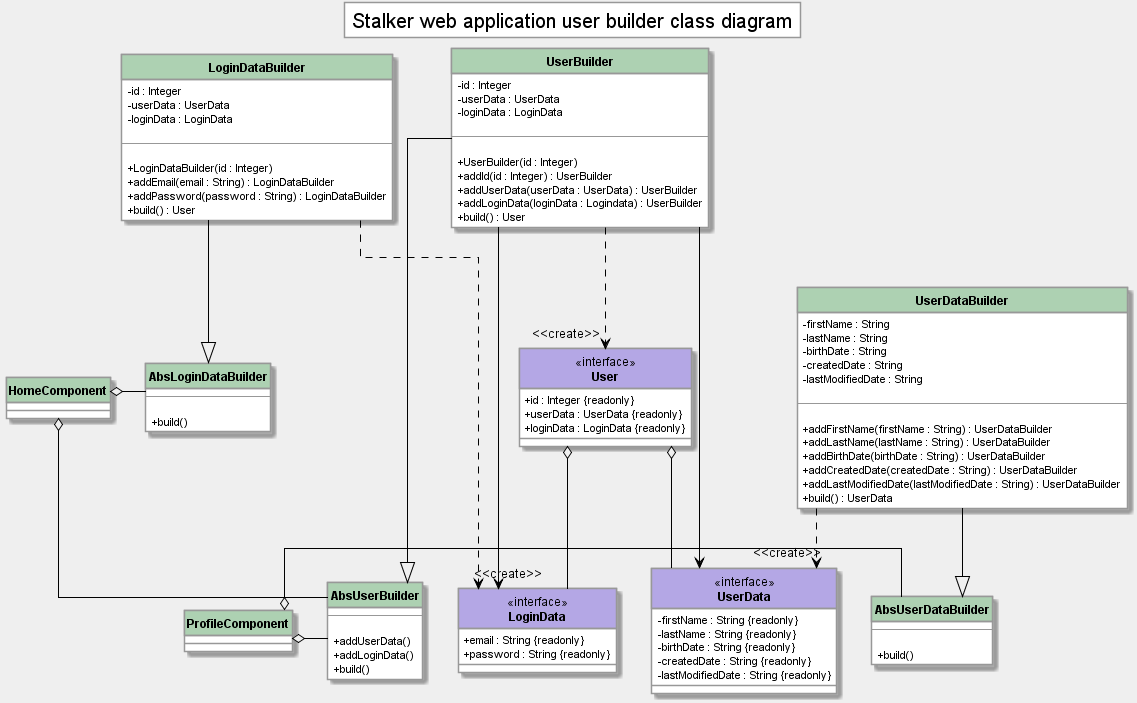

The diagram above was rendered by PlantUML. Its source (embedded in the PNG):
@startuml User builder design pattern diagram

hide circle

skinparam {
  ArrowColor #000
  BackgroundColor #efefef
  DefaultFontName Roboto
  Linetype ortho
  NoteFontName Roboto
  SequenceLifeLineBackgroundColor #989898
  SequenceLifeLineBorderColor #000
  SequenceMessageAlignment center
  SequenceTitleFontColor #000
  ParticipantPadding 10
  ResponseMessageBelowArrow true
  classAttributeIconSize 0
  TitleFontSize 20
  TitleBorderColor #989898
  TitleBackgroundColor #fff

  Class {
    BackgroundColor #fff
    BorderColor #989898
    FontStyle bold
    HeaderBackgroundColor #add1b2
    StereotypeFontStyle normal
  }

  Class<<interface>> {
    HeaderBackgroundColor #b4a7e5
  }

  Class<<enumeration>> {
    HeaderBackgroundColor #eb937f
  }

  Package {
    BackgroundColor #c3c3c3
    BorderColor #989898
  }

  Note {
    BackgroundColor #fdfd96
    BorderColor #ffd400
  }

  Participant {
    BackgroundColor #fff
    BorderColor #989898
    FontStyle bold
  }
}
class User <<interface>> {
  + id : Integer {readonly}
  + userData : UserData {readonly}
  + loginData : LoginData {readonly}
}

User o-- UserData
User o-- LoginData
class UserData <<interface>> {
  - firstName : String {readonly}
  - lastName : String {readonly}
  - birthDate : String {readonly}
  - createdDate : String {readonly}
  - lastModifiedDate : String {readonly}
}
class LoginData <<interface>> {
  + email : String {readonly}
  + password : String {readonly}
}

class AbsUserBuilder {
  --

  + addUserData()
  + addLoginData()
  + build()
}
class UserBuilder {
  - id : Integer
  - userData : UserData
  - loginData : LoginData

  --

  + UserBuilder(id : Integer)
  + addId(id : Integer) : UserBuilder
  + addUserData(userData : UserData) : UserBuilder
  + addLoginData(loginData : Logindata) : UserBuilder
  + build() : User
}
UserBuilder --|> AbsUserBuilder
UserBuilder --> LoginData
UserBuilder --> UserData
UserBuilder ..> "<<create>>" User
class AbsUserDataBuilder {
  --

  + build()
}
class UserDataBuilder {
  - firstName : String
  - lastName : String
  - birthDate : String
  - createdDate : String
  - lastModifiedDate : String

  --

  + addFirstName(firstName : String) : UserDataBuilder
  + addLastName(lastName : String) : UserDataBuilder
  + addBirthDate(birthDate : String) : UserDataBuilder
  + addCreatedDate(createdDate : String) : UserDataBuilder
  + addLastModifiedDate(lastModifiedDate : String) : UserDataBuilder
  + build() : UserData
}

UserDataBuilder ..> "<<create>>" UserData
UserDataBuilder --|> AbsUserDataBuilder
class AbsLoginDataBuilder {
  --

  + build()
}

class LoginDataBuilder {
  - id : Integer
  - userData : UserData
  - loginData : LoginData

  --

  + LoginDataBuilder(id : Integer)
  + addEmail(email : String) : LoginDataBuilder
  + addPassword(password : String) : LoginDataBuilder
  + build() : User
}

LoginDataBuilder ..> "<<create>>" LoginData
LoginDataBuilder --|>  AbsLoginDataBuilder

title Stalker web application user builder class diagram

ProfileComponent o-- AbsUserBuilder
ProfileComponent o-- AbsUserDataBuilder
HomeComponent o-- AbsLoginDataBuilder
ProfileComponent -[hidden]> AbsUserBuilder
ProfileComponent -[hidden]> AbsUserDataBuilder
HomeComponent -[hidden]> AbsLoginDataBuilder
HomeComponent o-- AbsUserBuilder

@enduml